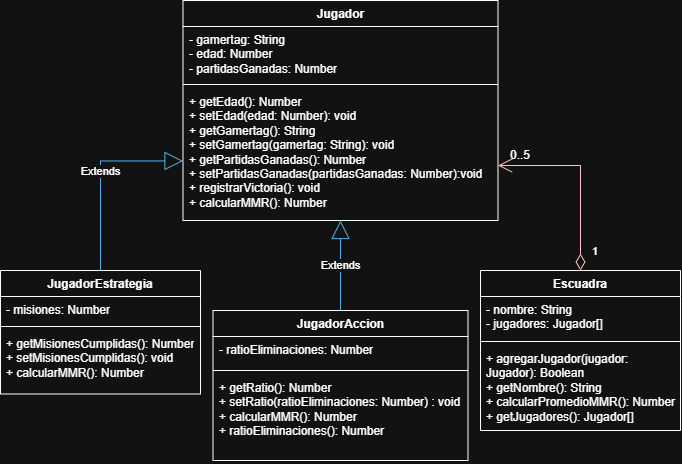

The diagram above was exported from draw.io. Its source (the exported page's mxGraphModel, read from the mxfile embedded in the PNG):
<mxGraphModel dx="1027" dy="359" grid="1" gridSize="10" guides="1" tooltips="1" connect="1" arrows="1" fold="1" page="1" pageScale="1" pageWidth="827" pageHeight="1169" math="0" shadow="0">
  <root>
    <mxCell id="0" />
    <mxCell id="1" parent="0" />
    <mxCell id="XN8u4OHWrdqGgruH-RUZ-1" parent="1" style="swimlane;fontStyle=1;align=center;verticalAlign=top;childLayout=stackLayout;horizontal=1;startSize=26;horizontalStack=0;resizeParent=1;resizeParentMax=0;resizeLast=0;collapsible=1;marginBottom=0;whiteSpace=wrap;html=1;" value="Escuadra" vertex="1">
      <mxGeometry height="160" width="200" x="560" y="520" as="geometry" />
    </mxCell>
    <mxCell id="XN8u4OHWrdqGgruH-RUZ-2" parent="XN8u4OHWrdqGgruH-RUZ-1" style="text;strokeColor=none;fillColor=none;align=left;verticalAlign=top;spacingLeft=4;spacingRight=4;overflow=hidden;rotatable=0;points=[[0,0.5],[1,0.5]];portConstraint=eastwest;whiteSpace=wrap;html=1;" value="- nombre: String&lt;div&gt;- jugadores: Jugador[]&lt;/div&gt;" vertex="1">
      <mxGeometry height="41" width="200" y="26" as="geometry" />
    </mxCell>
    <mxCell id="XN8u4OHWrdqGgruH-RUZ-3" parent="XN8u4OHWrdqGgruH-RUZ-1" style="line;strokeWidth=1;fillColor=none;align=left;verticalAlign=middle;spacingTop=-1;spacingLeft=3;spacingRight=3;rotatable=0;labelPosition=right;points=[];portConstraint=eastwest;strokeColor=inherit;labelPerimeter=1;" value="" vertex="1">
      <mxGeometry height="8" width="200" y="67" as="geometry" />
    </mxCell>
    <mxCell id="XN8u4OHWrdqGgruH-RUZ-4" parent="XN8u4OHWrdqGgruH-RUZ-1" style="text;strokeColor=none;fillColor=none;align=left;verticalAlign=top;spacingLeft=4;spacingRight=4;overflow=hidden;rotatable=0;points=[[0,0.5],[1,0.5]];portConstraint=eastwest;whiteSpace=wrap;html=1;" value="&lt;div&gt;+ agregarJugador(jugador: Jugador): Boolean&lt;/div&gt;&lt;div&gt;+ getNombre(): String&lt;br&gt;&lt;div&gt;+ calcularPromedioMMR(): Number&lt;/div&gt;&lt;div&gt;+ getJugadores(): Jugador[]&lt;/div&gt;&lt;/div&gt;" vertex="1">
      <mxGeometry height="85" width="200" y="75" as="geometry" />
    </mxCell>
    <mxCell id="k3ojnVn19Mg01sJTdNX_-17" parent="1" style="swimlane;fontStyle=1;align=center;verticalAlign=top;childLayout=stackLayout;horizontal=1;startSize=26;horizontalStack=0;resizeParent=1;resizeParentMax=0;resizeLast=0;collapsible=1;marginBottom=0;whiteSpace=wrap;html=1;" value="Jugador" vertex="1">
      <mxGeometry height="220" width="315" x="262.5" y="250" as="geometry" />
    </mxCell>
    <mxCell id="k3ojnVn19Mg01sJTdNX_-18" parent="k3ojnVn19Mg01sJTdNX_-17" style="text;strokeColor=none;fillColor=none;align=left;verticalAlign=top;spacingLeft=4;spacingRight=4;overflow=hidden;rotatable=0;points=[[0,0.5],[1,0.5]];portConstraint=eastwest;whiteSpace=wrap;html=1;" value="- gamertag: String&lt;div&gt;- edad: Number&lt;/div&gt;&lt;div&gt;- partidasGanadas: Number&lt;/div&gt;" vertex="1">
      <mxGeometry height="54" width="315" y="26" as="geometry" />
    </mxCell>
    <mxCell id="k3ojnVn19Mg01sJTdNX_-19" parent="k3ojnVn19Mg01sJTdNX_-17" style="line;strokeWidth=1;fillColor=none;align=left;verticalAlign=middle;spacingTop=-1;spacingLeft=3;spacingRight=3;rotatable=0;labelPosition=right;points=[];portConstraint=eastwest;strokeColor=inherit;labelPerimeter=1;" value="" vertex="1">
      <mxGeometry height="8" width="315" y="80" as="geometry" />
    </mxCell>
    <mxCell id="k3ojnVn19Mg01sJTdNX_-20" parent="k3ojnVn19Mg01sJTdNX_-17" style="text;strokeColor=none;fillColor=none;align=left;verticalAlign=top;spacingLeft=4;spacingRight=4;overflow=hidden;rotatable=0;points=[[0,0.5],[1,0.5]];portConstraint=eastwest;whiteSpace=wrap;html=1;" value="+ getEdad(): Number&lt;div&gt;+ setEdad(edad: Number): void&lt;/div&gt;&lt;div&gt;+ getGamertag(): String&lt;/div&gt;&lt;div&gt;+ setGamertag(gamertag: String): void&lt;/div&gt;&lt;div&gt;+ getPartidasGanadas(): Number&lt;/div&gt;&lt;div&gt;+ set&lt;span style=&quot;background-color: transparent; color: light-dark(#000000, var(--ge-light-color, #ffffff));&quot;&gt;PartidasGanadas(partidasGanadas: Number):void&lt;/span&gt;&lt;/div&gt;&lt;div&gt;&lt;span style=&quot;background-color: transparent; color: light-dark(#000000, var(--ge-light-color, #ffffff));&quot;&gt;+ registrarVictoria(): void&lt;/span&gt;&lt;/div&gt;&lt;div&gt;+ calcularMMR(): Number&lt;/div&gt;" vertex="1">
      <mxGeometry height="132" width="315" y="88" as="geometry" />
    </mxCell>
    <mxCell id="k3ojnVn19Mg01sJTdNX_-21" parent="1" style="swimlane;fontStyle=1;align=center;verticalAlign=top;childLayout=stackLayout;horizontal=1;startSize=26;horizontalStack=0;resizeParent=1;resizeParentMax=0;resizeLast=0;collapsible=1;marginBottom=0;whiteSpace=wrap;html=1;" value="JugadorEstrategia" vertex="1">
      <mxGeometry height="123.5" width="200" x="80" y="520" as="geometry" />
    </mxCell>
    <mxCell id="k3ojnVn19Mg01sJTdNX_-22" parent="k3ojnVn19Mg01sJTdNX_-21" style="text;strokeColor=none;fillColor=none;align=left;verticalAlign=top;spacingLeft=4;spacingRight=4;overflow=hidden;rotatable=0;points=[[0,0.5],[1,0.5]];portConstraint=eastwest;whiteSpace=wrap;html=1;" value="- misiones: Number" vertex="1">
      <mxGeometry height="26" width="200" y="26" as="geometry" />
    </mxCell>
    <mxCell id="k3ojnVn19Mg01sJTdNX_-23" parent="k3ojnVn19Mg01sJTdNX_-21" style="line;strokeWidth=1;fillColor=none;align=left;verticalAlign=middle;spacingTop=-1;spacingLeft=3;spacingRight=3;rotatable=0;labelPosition=right;points=[];portConstraint=eastwest;strokeColor=inherit;labelPerimeter=1;" value="" vertex="1">
      <mxGeometry height="8" width="200" y="52" as="geometry" />
    </mxCell>
    <mxCell id="k3ojnVn19Mg01sJTdNX_-24" parent="k3ojnVn19Mg01sJTdNX_-21" style="text;strokeColor=none;fillColor=none;align=left;verticalAlign=top;spacingLeft=4;spacingRight=4;overflow=hidden;rotatable=0;points=[[0,0.5],[1,0.5]];portConstraint=eastwest;whiteSpace=wrap;html=1;" value="&lt;div&gt;+ getMisionesCumplidas(): Number&lt;/div&gt;&lt;div&gt;+ setMisionesCumplidas(): void&lt;/div&gt;+ calcularMMR(): Number" vertex="1">
      <mxGeometry height="63.5" width="200" y="60" as="geometry" />
    </mxCell>
    <mxCell id="k3ojnVn19Mg01sJTdNX_-25" parent="1" style="swimlane;fontStyle=1;align=center;verticalAlign=top;childLayout=stackLayout;horizontal=1;startSize=26;horizontalStack=0;resizeParent=1;resizeParentMax=0;resizeLast=0;collapsible=1;marginBottom=0;whiteSpace=wrap;html=1;" value="JugadorAccion" vertex="1">
      <mxGeometry height="150" width="255" x="292.5" y="560" as="geometry" />
    </mxCell>
    <mxCell id="NEqKWqh8Q5qxaYEBIh69-2" parent="k3ojnVn19Mg01sJTdNX_-25" style="text;strokeColor=none;fillColor=none;align=left;verticalAlign=top;spacingLeft=4;spacingRight=4;overflow=hidden;rotatable=0;points=[[0,0.5],[1,0.5]];portConstraint=eastwest;whiteSpace=wrap;html=1;" value="&lt;div&gt;- ratioEliminaciones: Number&lt;/div&gt;" vertex="1">
      <mxGeometry height="30" width="255" y="26" as="geometry" />
    </mxCell>
    <mxCell id="k3ojnVn19Mg01sJTdNX_-27" parent="k3ojnVn19Mg01sJTdNX_-25" style="line;strokeWidth=1;fillColor=none;align=left;verticalAlign=middle;spacingTop=-1;spacingLeft=3;spacingRight=3;rotatable=0;labelPosition=right;points=[];portConstraint=eastwest;strokeColor=inherit;labelPerimeter=1;" value="" vertex="1">
      <mxGeometry height="8" width="255" y="56" as="geometry" />
    </mxCell>
    <mxCell id="k3ojnVn19Mg01sJTdNX_-28" parent="k3ojnVn19Mg01sJTdNX_-25" style="text;strokeColor=none;fillColor=none;align=left;verticalAlign=top;spacingLeft=4;spacingRight=4;overflow=hidden;rotatable=0;points=[[0,0.5],[1,0.5]];portConstraint=eastwest;whiteSpace=wrap;html=1;" value="&lt;div&gt;+ getRatio(): Number&lt;/div&gt;&lt;div&gt;+ setRatio(ratioEliminaciones: Number) : void&lt;/div&gt;+ calcularMMR(): Number&lt;div&gt;+ ratioEliminaciones(): Number&lt;/div&gt;" vertex="1">
      <mxGeometry height="86" width="255" y="64" as="geometry" />
    </mxCell>
    <mxCell id="k3ojnVn19Mg01sJTdNX_-29" edge="1" parent="1" source="k3ojnVn19Mg01sJTdNX_-21" style="endArrow=block;endSize=16;endFill=0;html=1;rounded=0;defaultLabelBackgroundColor=page;labelPadding=0 4;exitX=0.5;exitY=0;exitDx=0;exitDy=0;entryX=0;entryY=0.549;entryDx=0;entryDy=0;fillColor=#1ba1e2;strokeColor=#006EAF;entryPerimeter=0;" target="k3ojnVn19Mg01sJTdNX_-20" value="Extends">
      <mxGeometry relative="1" width="160" x="0.028" as="geometry">
        <Array as="points">
          <mxPoint x="180" y="410.47" />
        </Array>
        <mxPoint x="270" y="500" as="sourcePoint" />
        <mxPoint x="420" y="490" as="targetPoint" />
      </mxGeometry>
    </mxCell>
    <mxCell id="k3ojnVn19Mg01sJTdNX_-30" edge="1" parent="1" source="k3ojnVn19Mg01sJTdNX_-25" style="endArrow=block;endSize=16;endFill=0;html=1;rounded=0;defaultLabelBackgroundColor=page;labelPadding=0 4;exitX=0.5;exitY=0;exitDx=0;exitDy=0;entryX=0.5;entryY=1;entryDx=0;entryDy=0;fillColor=#1ba1e2;strokeColor=#006EAF;" target="k3ojnVn19Mg01sJTdNX_-17" value="Extends">
      <mxGeometry relative="1" width="160" as="geometry">
        <mxPoint x="260" y="490" as="sourcePoint" />
        <mxPoint x="420" y="490" as="targetPoint" />
      </mxGeometry>
    </mxCell>
    <mxCell id="k3ojnVn19Mg01sJTdNX_-31" edge="1" parent="1" source="XN8u4OHWrdqGgruH-RUZ-1" style="endArrow=open;html=1;endSize=12;startArrow=diamondThin;startSize=14;startFill=0;edgeStyle=orthogonalEdgeStyle;align=left;verticalAlign=bottom;rounded=0;defaultLabelBackgroundColor=page;labelPadding=0 4;entryX=1;entryY=0.75;entryDx=0;entryDy=0;fillColor=#a20025;strokeColor=#6F0000;exitX=0.5;exitY=0;exitDx=0;exitDy=0;" target="k3ojnVn19Mg01sJTdNX_-17" value="1">
      <mxGeometry relative="1" x="-0.8933" y="-10" as="geometry">
        <mxPoint as="offset" />
        <mxPoint x="700" y="400" as="sourcePoint" />
        <mxPoint x="420" y="490" as="targetPoint" />
      </mxGeometry>
    </mxCell>
    <mxCell id="k3ojnVn19Mg01sJTdNX_-32" parent="1" style="text;html=1;whiteSpace=wrap;strokeColor=none;fillColor=none;align=center;verticalAlign=middle;rounded=0;" value="0..5" vertex="1">
      <mxGeometry height="30" width="60" x="570" y="390" as="geometry" />
    </mxCell>
  </root>
</mxGraphModel>